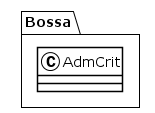

The diagram above was rendered by PlantUML. Its source (embedded in the PNG):
@startuml
!theme plain
package Bossa {
class AdmCrit {
}
}
@enduml